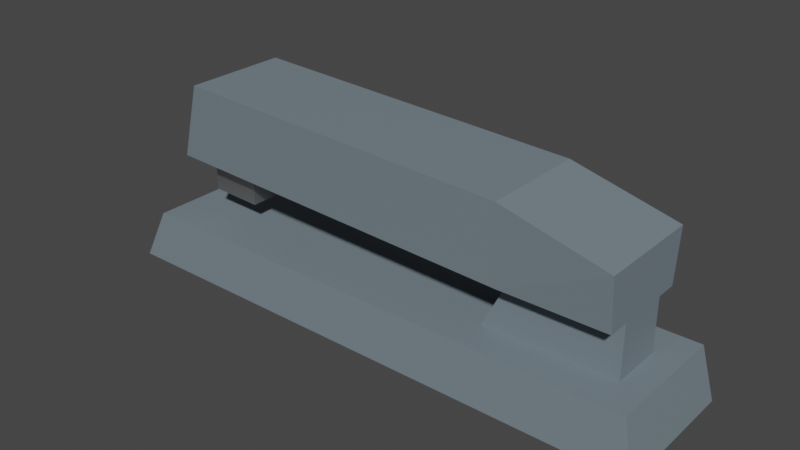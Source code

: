 # Source: Stapler.blend  (saved by Blender 2.90.8; exported with 4.5.12 LTS)
import bpy
from mathutils import Matrix  # noqa: F401  (used for matrix-valued properties, if any)

bpy.ops.wm.read_factory_settings(use_empty=True)
scene = bpy.context.scene
scene.name = 'Scene'

# ---- collections
col_collection = bpy.data.collections.new('Collection'); scene.collection.children.link(col_collection)

# ---- materials (node trees are filled in below, after node groups)
mat_stapler_colour = bpy.data.materials.new('Stapler_Colour')
mat_stapler_colour.use_transparent_shadow = False
mat_stapler_metal = bpy.data.materials.new('Stapler_Metal')
mat_stapler_metal.use_transparent_shadow = False

# ---- material node trees
mat_stapler_colour.use_nodes = True; mat_stapler_colour.node_tree.nodes.clear()
_N = mat_stapler_colour.node_tree.nodes; _L = mat_stapler_colour.node_tree.links
n0 = _N.new('ShaderNodeBsdfPrincipled'); n0.name = 'Principled BSDF'; n0.location = (10, 300)
n0.distribution = 'GGX'
n0.subsurface_method = 'BURLEY'
n0.inputs[0].default_value = (0.1731, 0.2183, 0.2529, 1.0)
n0.inputs[3].default_value = 1.45
n0.inputs[27].default_value = (0.0, 0.0, 0.0, 1.0)
n0.inputs[28].default_value = 1.0
n1 = _N.new('ShaderNodeOutputMaterial'); n1.name = 'Material Output'; n1.location = (300, 300)
_L.new(n0.outputs[0], n1.inputs[0])
n1.is_active_output = True
mat_stapler_metal.use_nodes = True; mat_stapler_metal.node_tree.nodes.clear()
_N = mat_stapler_metal.node_tree.nodes; _L = mat_stapler_metal.node_tree.links
n0 = _N.new('ShaderNodeBsdfPrincipled'); n0.name = 'Principled BSDF'; n0.location = (10, 300)
n0.distribution = 'GGX'
n0.subsurface_method = 'BURLEY'
n0.inputs[0].default_value = (0.5173, 0.5173, 0.5173, 1.0)
n0.inputs[1].default_value = 1.0
n0.inputs[3].default_value = 1.45
n0.inputs[27].default_value = (0.0, 0.0, 0.0, 1.0)
n0.inputs[28].default_value = 1.0
n1 = _N.new('ShaderNodeOutputMaterial'); n1.name = 'Material Output'; n1.location = (300, 300)
_L.new(n0.outputs[0], n1.inputs[0])
n1.is_active_output = True

# ---- world
world_world = bpy.data.worlds.new('World'); scene.world = world_world
world_world.use_nodes = True; world_world.node_tree.nodes.clear()
_N = world_world.node_tree.nodes; _L = world_world.node_tree.links
n0 = _N.new('ShaderNodeOutputWorld'); n0.name = 'World Output'; n0.location = (300, 300)
n1 = _N.new('ShaderNodeBackground'); n1.name = 'Background'; n1.location = (10, 300)
n1.inputs[0].default_value = (0.05088, 0.05088, 0.05088, 1.0)
_L.new(n1.outputs[0], n0.inputs[0])
n0.is_active_output = True
world_world.color = (0.05088, 0.05088, 0.05088)
world_world.use_sun_shadow = False
world_world.sun_shadow_jitter_overblur = 0.0

# ---- meshes
me_stapler = bpy.data.meshes.new('Stapler')
me_stapler.from_pydata([(-0.1312, -0.03082, -0.012), (-0.12, -0.0288, 0.012), (-0.1312, 0.03082, -0.012), (-0.12, 0.0288, 0.012), (0.1257, -0.03082, -0.012), (0.12, -0.0288, 0.012), (0.1257, 0.03082, -0.012), (0.12, 0.0288, 0.012), (0.1129, 0.03082, -0.012), (0.108, 0.0288, 0.012), (0.1129, -0.03082, -0.012), (0.108, -0.0288, 0.012), (0.04863, 0.03082, -0.012), (0.048, -0.0288, 0.012), (0.048, 0.0288, 0.012), (0.04863, -0.03082, -0.012), (-0.1312, 0.01284, -0.012), (-0.1312, -0.01284, -0.012), (-0.12, -0.012, 0.012), (-0.12, 0.012, 0.012), (0.1257, -0.01284, -0.012), (0.1257, 0.01284, -0.012), (0.12, 0.012, 0.012), (0.12, -0.012, 0.012), (0.108, 0.012, 0.012), (0.108, -0.012, 0.012), (0.1129, 0.01284, -0.012), (0.1129, -0.01284, -0.012), (0.04863, 0.01284, -0.012), (0.04863, -0.01284, -0.012), (0.048, 0.012, 0.012), (0.048, -0.012, 0.012), (0.108, 0.012, 0.036), (0.108, -0.012, 0.036), (0.06, 0.012, 0.036), (0.06, -0.012, 0.036), (0.108, 0.012, 0.06), (0.108, -0.012, 0.06), (0.06, 0.012, 0.072), (0.06, -0.012, 0.072), (0.06, -0.0216, 0.036), (0.108, -0.0216, 0.036), (0.06, -0.024, 0.072), (0.108, -0.024, 0.06), (0.06, 0.0216, 0.036), (0.108, 0.0216, 0.036), (0.06, 0.024, 0.072), (0.108, 0.024, 0.06), (-0.108, 0.012, 0.042), (-0.108, -0.012, 0.042), (-0.096, 0.012, 0.078), (-0.096, -0.012, 0.078), (-0.096, -0.024, 0.078), (-0.108, -0.0216, 0.042), (-0.108, 0.0216, 0.042), (-0.096, 0.024, 0.078), (-0.0882, -0.024, 0.0777), (-0.0882, -0.012, 0.0777), (-0.0996, 0.012, 0.0417), (-0.0996, 0.0216, 0.0417), (-0.0996, -0.0216, 0.0417), (-0.0882, 0.024, 0.0777), (-0.0882, 0.012, 0.0777), (-0.0996, -0.012, 0.0417), (-0.06597, -0.024, 0.07685), (-0.07566, 0.0216, 0.04085), (-0.07566, -0.0216, 0.04085), (-0.06597, 0.024, 0.07685), (-0.07566, -0.012, 0.04085), (-0.06597, -0.012, 0.07685), (-0.07566, 0.012, 0.04085), (-0.06597, 0.012, 0.07685), (-0.07628, 0.012, 0.02357), (-0.1002, 0.012, 0.02443), (-0.1002, -0.012, 0.02443), (-0.07628, -0.012, 0.02357)], [], [(16, 19, 3, 2), (8, 9, 7, 6), (20, 23, 5, 4), (15, 13, 1, 0), (27, 20, 4, 10), (31, 18, 1, 13), (23, 25, 11, 5), (29, 27, 10, 15), (4, 5, 11, 10), (12, 14, 9, 8), (2, 3, 14, 12), (17, 29, 15, 0), (25, 31, 13, 11), (10, 11, 13, 15), (9, 14, 30, 24), (25, 24, 32, 33), (2, 12, 28, 16), (16, 28, 29, 17), (12, 8, 26, 28), (28, 26, 27, 29), (7, 9, 24, 22), (22, 24, 25, 23), (14, 3, 19, 30), (30, 19, 18, 31), (8, 6, 21, 26), (26, 21, 20, 27), (6, 7, 22, 21), (21, 22, 23, 20), (0, 1, 18, 17), (17, 18, 19, 16), (38, 36, 47, 46), (24, 30, 34, 32), (31, 25, 33, 35), (30, 31, 35, 34), (36, 38, 39, 37), (33, 32, 36, 37), (60, 56, 52, 53), (59, 58, 48, 54), (40, 41, 43, 42), (37, 39, 42, 43), (35, 33, 41, 40), (33, 37, 43, 41), (45, 44, 46, 47), (32, 34, 44, 45), (36, 32, 45, 47), (56, 57, 51, 52), (51, 49, 53, 52), (48, 49, 51, 50), (48, 50, 55, 54), (61, 59, 54, 55), (57, 62, 50, 51), (63, 60, 53, 49), (62, 61, 55, 50), (58, 63, 49, 48), (58, 70, 72, 73), (71, 67, 61, 62), (68, 66, 60, 63), (69, 71, 62, 57), (67, 65, 59, 61), (64, 69, 57, 56), (65, 70, 58, 59), (66, 64, 56, 60), (40, 42, 64, 66), (44, 34, 70, 65), (42, 39, 69, 64), (46, 44, 65, 67), (39, 38, 71, 69), (35, 40, 66, 68), (38, 46, 67, 71), (34, 35, 68, 70), (72, 75, 74, 73), (68, 63, 74, 75), (70, 68, 75, 72), (63, 58, 73, 74)])
me_stapler.polygons.foreach_set('material_index', [0, 0, 0, 0, 0, 0, 0, 0, 0, 0, 0, 0, 0, 0, 0, 0, 0, 0, 0, 0, 0, 0, 0, 0, 0, 0, 0, 0, 0, 0, 0, 0, 0, 0, 0, 0, 0, 0, 0, 0, 0, 0, 0, 0, 0, 0, 0, 0, 0, 0, 0, 0, 0, 0, 1, 0, 0, 0, 0, 0, 0, 0, 0, 0, 0, 0, 0, 0, 0, 0, 1, 1, 1, 1])
_uv = me_stapler.uv_layers.new(name='UVMap')
_uv.uv.foreach_set('vector', [0.375, 0.1667, 0.625, 0.1667, 0.625, 0.25, 0.375, 0.25, 0.375, 0.4875, 0.625, 0.4875, 0.625, 0.5, 0.375, 0.5, 0.375, 0.6667, 0.625, 0.6667, 0.625, 0.75, 0.375, 0.75, 0.375, 0.8338, 0.625, 0.8338, 0.625, 1.0, 0.375, 1.0, 0.3625, 0.6667, 0.375, 0.6667, 0.375, 0.75, 0.3625, 0.75, 0.7088, 0.6667, 0.875, 0.6667, 0.875, 0.75, 0.7088, 0.75, 0.625, 0.6667, 0.6375, 0.6667, 0.6375, 0.75, 0.625, 0.75, 0.2912, 0.6667, 0.3625, 0.6667, 0.3625, 0.75, 0.2912, 0.75, 0.375, 0.75, 0.625, 0.75, 0.625, 0.7625, 0.375, 0.7625, 0.375, 0.4162, 0.625, 0.4163, 0.625, 0.4875, 0.375, 0.4875, 0.375, 0.25, 0.625, 0.25, 0.625, 0.4163, 0.375, 0.4162, 0.125, 0.6667, 0.2912, 0.6667, 0.2912, 0.75, 0.125, 0.75, 0.6375, 0.6667, 0.7088, 0.6667, 0.7088, 0.75, 0.6375, 0.75, 0.375, 0.7625, 0.625, 0.7625, 0.625, 0.8338, 0.375, 0.8338, 0.6375, 0.5, 0.7088, 0.5, 0.7088, 0.5833, 0.6375, 0.5833, 0.6375, 0.6667, 0.6375, 0.5833, 0.6375, 0.5833, 0.6375, 0.6667, 0.125, 0.5, 0.2913, 0.5, 0.2912, 0.5833, 0.125, 0.5833, 0.125, 0.5833, 0.2912, 0.5833, 0.2912, 0.6667, 0.125, 0.6667, 0.2913, 0.5, 0.3625, 0.5, 0.3625, 0.5833, 0.2912, 0.5833, 0.2912, 0.5833, 0.3625, 0.5833, 0.3625, 0.6667, 0.2912, 0.6667, 0.625, 0.5, 0.6375, 0.5, 0.6375, 0.5833, 0.625, 0.5833, 0.625, 0.5833, 0.6375, 0.5833, 0.6375, 0.6667, 0.625, 0.6667, 0.7088, 0.5, 0.875, 0.5, 0.875, 0.5833, 0.7088, 0.5833, 0.7088, 0.5833, 0.875, 0.5833, 0.875, 0.6667, 0.7088, 0.6667, 0.3625, 0.5, 0.375, 0.5, 0.375, 0.5833, 0.3625, 0.5833, 0.3625, 0.5833, 0.375, 0.5833, 0.375, 0.6667, 0.3625, 0.6667, 0.375, 0.5, 0.625, 0.5, 0.625, 0.5833, 0.375, 0.5833, 0.375, 0.5833, 0.625, 0.5833, 0.625, 0.6667, 0.375, 0.6667, 0.375, 0.0, 0.625, 0.0, 0.625, 0.08333, 0.375, 0.08333, 0.375, 0.08333, 0.625, 0.08333, 0.625, 0.1667, 0.375, 0.1667, 0.7088, 0.5833, 0.6375, 0.5833, 0.6375, 0.5833, 0.7088, 0.5833, 0.6375, 0.5833, 0.7088, 0.5833, 0.7088, 0.5833, 0.6375, 0.5833, 0.7088, 0.6667, 0.6375, 0.6667, 0.6375, 0.6667, 0.7088, 0.6667, 0.7088, 0.5833, 0.7088, 0.6667, 0.7088, 0.6667, 0.7088, 0.5833, 0.6375, 0.5833, 0.7088, 0.5833, 0.7088, 0.6667, 0.6375, 0.6667, 0.6375, 0.6667, 0.6375, 0.5833, 0.6375, 0.5833, 0.6375, 0.6667, 0.7088, 0.6667, 0.7088, 0.6667, 0.7088, 0.6667, 0.7088, 0.6667, 0.7088, 0.5833, 0.7088, 0.5833, 0.7088, 0.5833, 0.7088, 0.5833, 0.7088, 0.6667, 0.6375, 0.6667, 0.6375, 0.6667, 0.7088, 0.6667, 0.6375, 0.6667, 0.7088, 0.6667, 0.7088, 0.6667, 0.6375, 0.6667, 0.7088, 0.6667, 0.6375, 0.6667, 0.6375, 0.6667, 0.7088, 0.6667, 0.6375, 0.6667, 0.6375, 0.6667, 0.6375, 0.6667, 0.6375, 0.6667, 0.6375, 0.5833, 0.7088, 0.5833, 0.7088, 0.5833, 0.6375, 0.5833, 0.6375, 0.5833, 0.7088, 0.5833, 0.7088, 0.5833, 0.6375, 0.5833, 0.6375, 0.5833, 0.6375, 0.5833, 0.6375, 0.5833, 0.6375, 0.5833, 0.7088, 0.6667, 0.7088, 0.6667, 0.7088, 0.6667, 0.7088, 0.6667, 0.7088, 0.6667, 0.7088, 0.6667, 0.7088, 0.6667, 0.7088, 0.6667, 0.7088, 0.5833, 0.7088, 0.6667, 0.7088, 0.6667, 0.7088, 0.5833, 0.7088, 0.5833, 0.7088, 0.5833, 0.7088, 0.5833, 0.7088, 0.5833, 0.7088, 0.5833, 0.7088, 0.5833, 0.7088, 0.5833, 0.7088, 0.5833, 0.7088, 0.6667, 0.7088, 0.5833, 0.7088, 0.5833, 0.7088, 0.6667, 0.7088, 0.6667, 0.7088, 0.6667, 0.7088, 0.6667, 0.7088, 0.6667, 0.7088, 0.5833, 0.7088, 0.5833, 0.7088, 0.5833, 0.7088, 0.5833, 0.7088, 0.5833, 0.7088, 0.6667, 0.7088, 0.6667, 0.7088, 0.5833, 0.7088, 0.5833, 0.7088, 0.5833, 0.7088, 0.5833, 0.7088, 0.5833, 0.7088, 0.5833, 0.7088, 0.5833, 0.7088, 0.5833, 0.7088, 0.5833, 0.7088, 0.6667, 0.7088, 0.6667, 0.7088, 0.6667, 0.7088, 0.6667, 0.7088, 0.6667, 0.7088, 0.5833, 0.7088, 0.5833, 0.7088, 0.6667, 0.7088, 0.5833, 0.7088, 0.5833, 0.7088, 0.5833, 0.7088, 0.5833, 0.7088, 0.6667, 0.7088, 0.6667, 0.7088, 0.6667, 0.7088, 0.6667, 0.7088, 0.5833, 0.7088, 0.5833, 0.7088, 0.5833, 0.7088, 0.5833, 0.7088, 0.6667, 0.7088, 0.6667, 0.7088, 0.6667, 0.7088, 0.6667, 0.7088, 0.6667, 0.7088, 0.6667, 0.7088, 0.6667, 0.7088, 0.6667, 0.7088, 0.5833, 0.7088, 0.5833, 0.7088, 0.5833, 0.7088, 0.5833, 0.7088, 0.6667, 0.7088, 0.6667, 0.7088, 0.6667, 0.7088, 0.6667, 0.7088, 0.5833, 0.7088, 0.5833, 0.7088, 0.5833, 0.7088, 0.5833, 0.7088, 0.6667, 0.7088, 0.5833, 0.7088, 0.5833, 0.7088, 0.6667, 0.7088, 0.6667, 0.7088, 0.6667, 0.7088, 0.6667, 0.7088, 0.6667, 0.7088, 0.5833, 0.7088, 0.5833, 0.7088, 0.5833, 0.7088, 0.5833, 0.7088, 0.5833, 0.7088, 0.6667, 0.7088, 0.6667, 0.7088, 0.5833, 0.7088, 0.5833, 0.7088, 0.6667, 0.7088, 0.6667, 0.7088, 0.5833, 0.7088, 0.6667, 0.7088, 0.6667, 0.7088, 0.6667, 0.7088, 0.6667, 0.7088, 0.5833, 0.7088, 0.6667, 0.7088, 0.6667, 0.7088, 0.5833, 0.7088, 0.6667, 0.7088, 0.5833, 0.7088, 0.5833, 0.7088, 0.6667])
me_stapler.materials.append(mat_stapler_colour)
me_stapler.materials.append(mat_stapler_metal)
me_stapler.use_remesh_fix_poles = True
me_stapler.use_remesh_preserve_attributes = False
me_stapler.use_mirror_vertex_groups = False
me_stapler.update()

# ---- objects
ob_stapler = bpy.data.objects.new('Stapler', me_stapler)

# ---- transforms, parenting, visibility, modifiers, constraints
ob_stapler.location = (0.0, 0.0, 0.0)
ob_stapler.lineart.crease_threshold = 0.0

# ---- collection membership
col_collection.objects.link(ob_stapler)

# ---- scene / render settings (as saved in the file)
scene.frame_start = 1; scene.frame_end = 250; scene.frame_set(1)
scene.render.engine = 'BLENDER_EEVEE_NEXT'
scene.cycles.use_denoising = False
scene.cycles.samples = 128
scene.cycles.sampling_pattern = 'TABULATED_SOBOL'
scene.cycles.use_adaptive_sampling = False
scene.cycles.use_light_tree = False
scene.view_settings.view_transform = 'Filmic'
bpy.context.view_layer.update()

# ---- added for rendering (the .blend has no active camera and no usable light): camera, sun
cam_auto = bpy.data.cameras.new('AutoCamera')
cam_auto.lens = 50.0
cam_auto.sensor_width = 36.0
cam_auto.clip_end = 1000.0
ob_auto_camera = bpy.data.objects.new('AutoCamera', cam_auto)
scene.collection.objects.link(ob_auto_camera)
ob_auto_camera.location = (0.255467, -0.309851, 0.239567)
ob_auto_camera.rotation_euler = (1.09748, -7.21219e-08, 0.694738)
scene.camera = ob_auto_camera
light_auto_sun = bpy.data.lights.new('AutoSun', 'SUN')
light_auto_sun.energy = 3.0
light_auto_sun.angle = 0.0523599
ob_auto_sun = bpy.data.objects.new('AutoSun', light_auto_sun)
scene.collection.objects.link(ob_auto_sun)
ob_auto_sun.rotation_euler = (0.872665, 0.174533, 0.523599)
bpy.context.view_layer.update()
